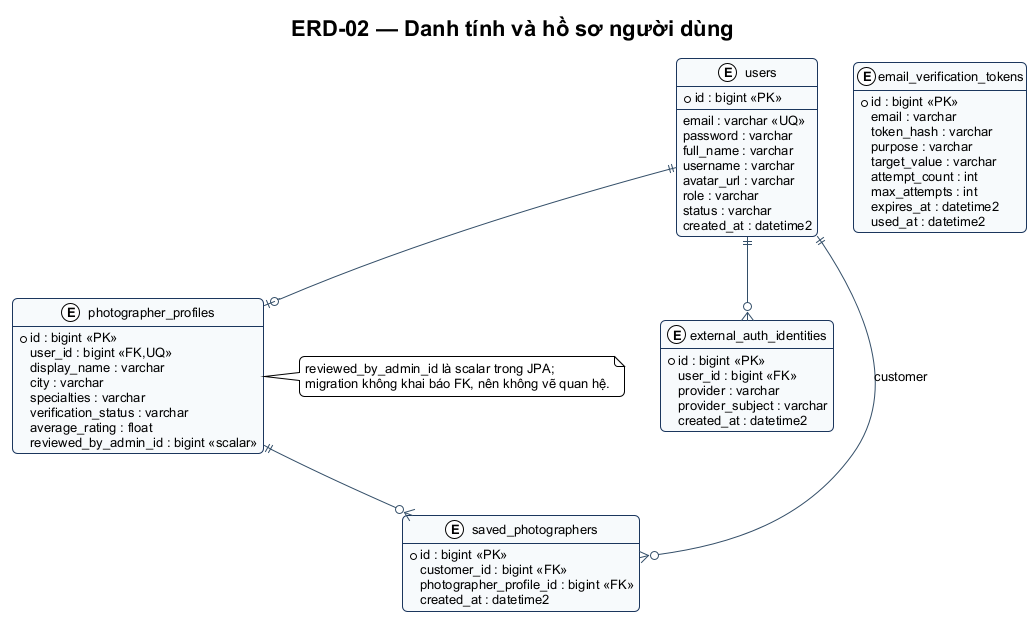

The diagram above was rendered by PlantUML. Its source (embedded in the PNG):
@startuml ERD-02
!include ../theme.puml
title ERD-02 — Danh tính và hồ sơ người dùng
hide methods
entity users {
  * id : bigint <<PK>>
  --
  email : varchar <<UQ>>
  password : varchar
  full_name : varchar
  username : varchar
  avatar_url : varchar
  role : varchar
  status : varchar
  created_at : datetime2
}
entity photographer_profiles {
  * id : bigint <<PK>>
  user_id : bigint <<FK,UQ>>
  display_name : varchar
  city : varchar
  specialties : varchar
  verification_status : varchar
  average_rating : float
  reviewed_by_admin_id : bigint <<scalar>>
}
entity external_auth_identities {
  * id : bigint <<PK>>
  user_id : bigint <<FK>>
  provider : varchar
  provider_subject : varchar
  created_at : datetime2
}
entity email_verification_tokens {
  * id : bigint <<PK>>
  email : varchar
  token_hash : varchar
  purpose : varchar
  target_value : varchar
  attempt_count : int
  max_attempts : int
  expires_at : datetime2
  used_at : datetime2
}
entity saved_photographers {
  * id : bigint <<PK>>
  customer_id : bigint <<FK>>
  photographer_profile_id : bigint <<FK>>
  created_at : datetime2
}
users ||--o| photographer_profiles
users ||--o{ external_auth_identities
users ||--o{ saved_photographers : customer
photographer_profiles ||--o{ saved_photographers
note right of photographer_profiles
  reviewed_by_admin_id là scalar trong JPA;
  migration không khai báo FK, nên không vẽ quan hệ.
end note
@enduml